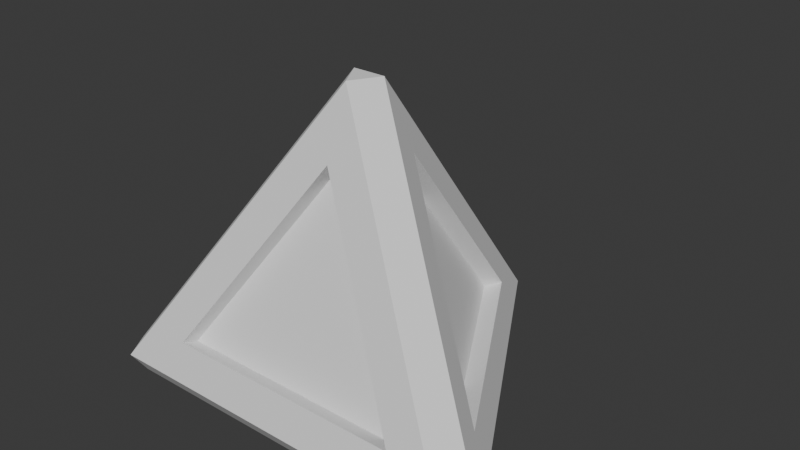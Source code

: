 # Source: pyramidic_decimator.blend  (saved by Blender 4.3.32; exported with 4.5.12 LTS)
import bpy
from mathutils import Matrix  # noqa: F401  (used for matrix-valued properties, if any)

bpy.ops.wm.read_factory_settings(use_empty=True)
scene = bpy.context.scene
scene.name = 'Scene'

# ---- collections
col_collection = bpy.data.collections.new('Collection'); scene.collection.children.link(col_collection)

# ---- world
world_world = bpy.data.worlds.new('World'); scene.world = world_world
world_world.use_nodes = True; world_world.node_tree.nodes.clear()
_N = world_world.node_tree.nodes; _L = world_world.node_tree.links
n0 = _N.new('ShaderNodeOutputWorld'); n0.name = 'World Output'; n0.location = (300, 300)
n1 = _N.new('ShaderNodeBackground'); n1.name = 'Background'; n1.location = (10, 300)
n1.inputs[0].default_value = (0.05088, 0.05088, 0.05088, 1.0)
_L.new(n1.outputs[0], n0.inputs[0])
n0.is_active_output = True
world_world.color = (0.05088, 0.05088, 0.05088)
world_world.sun_shadow_jitter_overblur = 0.0

# ---- meshes
me_cone = bpy.data.meshes.new('Cone')
me_cone.from_pydata([(0.0, 0.5954, 0.0), (-0.1038, 0.4458, 0.166), (0.1038, 0.4458, 0.166), (0.5156, -0.2977, 0.0), (0.4379, -0.133, 0.166), (0.3342, -0.3127, 0.166), (-0.5156, -0.2977, 0.0), (-0.3342, -0.3127, 0.166), (-0.4379, -0.133, 0.166), (-0.1038, 0.05991, 0.6805), (-7.451e-09, -0.1198, 0.6805), (0.1038, 0.05991, 0.6805), (0.04524, 0.6173, 0.07239), (0.5573, -0.2695, 0.07239), (-0.04524, 0.6173, 0.07239), (-0.04524, 0.02612, 0.8607), (0.04524, 0.02612, 0.8607), (-7.451e-09, -0.05224, 0.8607), (0.512, -0.3479, 0.07239), (-0.512, -0.3479, 0.07239), (-0.5573, -0.2695, 0.07239), (0.06322, 0.4224, 0.1485), (0.3974, -0.1564, 0.1485), (-0.06322, 0.4224, 0.1485), (-0.06322, 0.0365, 0.6629), (0.06322, 0.0365, 0.6629), (-7.451e-09, -0.073, 0.6629), (0.3342, -0.2659, 0.1485), (-0.3342, -0.2659, 0.1485), (-0.3974, -0.1564, 0.1485)], [], [(2, 11, 25, 21), (7, 5, 27, 28), (1, 8, 29, 23), (0, 14, 12), (3, 13, 18), (6, 19, 20), (15, 17, 16), (12, 13, 3, 0), (14, 15, 16, 12), (17, 18, 13, 16), (18, 19, 6, 3), (15, 20, 19, 17), (20, 14, 0, 6), (0, 3, 6), (2, 4, 13, 12), (1, 9, 15, 14), (11, 2, 12, 16), (10, 5, 18, 17), (4, 11, 16, 13), (5, 7, 19, 18), (9, 8, 20, 15), (7, 10, 17, 19), (8, 1, 14, 20), (29, 24, 23), (21, 25, 22), (27, 26, 28), (8, 9, 24, 29), (5, 10, 26, 27), (4, 2, 21, 22), (10, 7, 28, 26), (11, 4, 22, 25), (9, 1, 23, 24)])
_uv = me_cone.uv_layers.new(name='UVMap')
_uv.uv.foreach_set('vector', [0.2832, 0.3926, 0.2832, 0.2692, 0.2832, 0.2692, 0.2832, 0.3926, 0.1431, 0.1499, 0.3569, 0.1499, 0.3569, 0.1499, 0.1431, 0.1499, 0.2168, 0.3926, 0.1099, 0.2074, 0.1099, 0.2074, 0.2168, 0.3926, 0.2312, 0.4514, 0.2355, 0.4476, 0.2454, 0.4585, 0.415, 0.1331, 0.4283, 0.1418, 0.4138, 0.1387, 0.06622, 0.1656, 0.06712, 0.1497, 0.07168, 0.1638, 0.2355, 0.2584, 0.25, 0.2333, 0.2645, 0.2584, 0.2645, 0.4476, 0.4283, 0.1638, 0.4364, 0.1671, 0.2714, 0.4529, 0.2355, 0.4476, 0.2355, 0.2584, 0.2645, 0.2584, 0.2645, 0.4476, 0.25, 0.2333, 0.4138, 0.1387, 0.4283, 0.1638, 0.2645, 0.2584, 0.4138, 0.1387, 0.08616, 0.1387, 0.085, 0.13, 0.415, 0.13, 0.2355, 0.2584, 0.07168, 0.1638, 0.08616, 0.1387, 0.25, 0.2333, 0.07168, 0.1638, 0.2355, 0.4476, 0.2286, 0.4529, 0.06358, 0.1671, 0.75, 0.4405, 0.915, 0.1547, 0.585, 0.1547, 0.2832, 0.3926, 0.3901, 0.2074, 0.4283, 0.1638, 0.2645, 0.4476, 0.2168, 0.3926, 0.2168, 0.2692, 0.2355, 0.2584, 0.2355, 0.4476, 0.2832, 0.2692, 0.2832, 0.3926, 0.2645, 0.4476, 0.2645, 0.2584, 0.25, 0.2117, 0.3569, 0.1499, 0.4138, 0.1387, 0.25, 0.2333, 0.3901, 0.2074, 0.2832, 0.2692, 0.2645, 0.2584, 0.4283, 0.1638, 0.3569, 0.1499, 0.1431, 0.1499, 0.08616, 0.1387, 0.4138, 0.1387, 0.2168, 0.2692, 0.1099, 0.2074, 0.07168, 0.1638, 0.2355, 0.2584, 0.1431, 0.1499, 0.25, 0.2117, 0.25, 0.2333, 0.08616, 0.1387, 0.1099, 0.2074, 0.2168, 0.3926, 0.2355, 0.4476, 0.07168, 0.1638, 0.1099, 0.2074, 0.2168, 0.2692, 0.2168, 0.3926, 0.2832, 0.3926, 0.2832, 0.2692, 0.3901, 0.2074, 0.3569, 0.1499, 0.25, 0.2117, 0.1431, 0.1499, 0.1099, 0.2074, 0.2168, 0.2692, 0.2168, 0.2692, 0.1099, 0.2074, 0.3569, 0.1499, 0.25, 0.2117, 0.25, 0.2117, 0.3569, 0.1499, 0.3901, 0.2074, 0.2832, 0.3926, 0.2832, 0.3926, 0.3901, 0.2074, 0.25, 0.2117, 0.1431, 0.1499, 0.1431, 0.1499, 0.25, 0.2117, 0.2832, 0.2692, 0.3901, 0.2074, 0.3901, 0.2074, 0.2832, 0.2692, 0.2168, 0.2692, 0.2168, 0.3926, 0.2168, 0.3926, 0.2168, 0.2692])
me_cone.update()

# ---- objects
ob_cone = bpy.data.objects.new('Cone', me_cone)

# ---- transforms, parenting, visibility, modifiers, constraints
ob_cone.location = (0.0, 0.0, 0.0)

# ---- collection membership
col_collection.objects.link(ob_cone)

# ---- scene / render settings (as saved in the file)
scene.frame_start = 1; scene.frame_end = 250; scene.frame_set(1)
scene.render.engine = 'BLENDER_EEVEE_NEXT'
bpy.context.view_layer.update()

# ---- added for rendering (the .blend has no active camera and no usable light): camera, sun
cam_auto = bpy.data.cameras.new('AutoCamera')
cam_auto.lens = 50.0
cam_auto.sensor_width = 36.0
cam_auto.clip_end = 1000.0
ob_auto_camera = bpy.data.objects.new('AutoCamera', cam_auto)
scene.collection.objects.link(ob_auto_camera)
ob_auto_camera.location = (1.57954, -1.76071, 1.69398)
ob_auto_camera.rotation_euler = (1.09748, -7.21219e-08, 0.694738)
scene.camera = ob_auto_camera
light_auto_sun = bpy.data.lights.new('AutoSun', 'SUN')
light_auto_sun.energy = 3.0
light_auto_sun.angle = 0.0523599
ob_auto_sun = bpy.data.objects.new('AutoSun', light_auto_sun)
scene.collection.objects.link(ob_auto_sun)
ob_auto_sun.rotation_euler = (0.872665, 0.174533, 0.523599)
bpy.context.view_layer.update()
